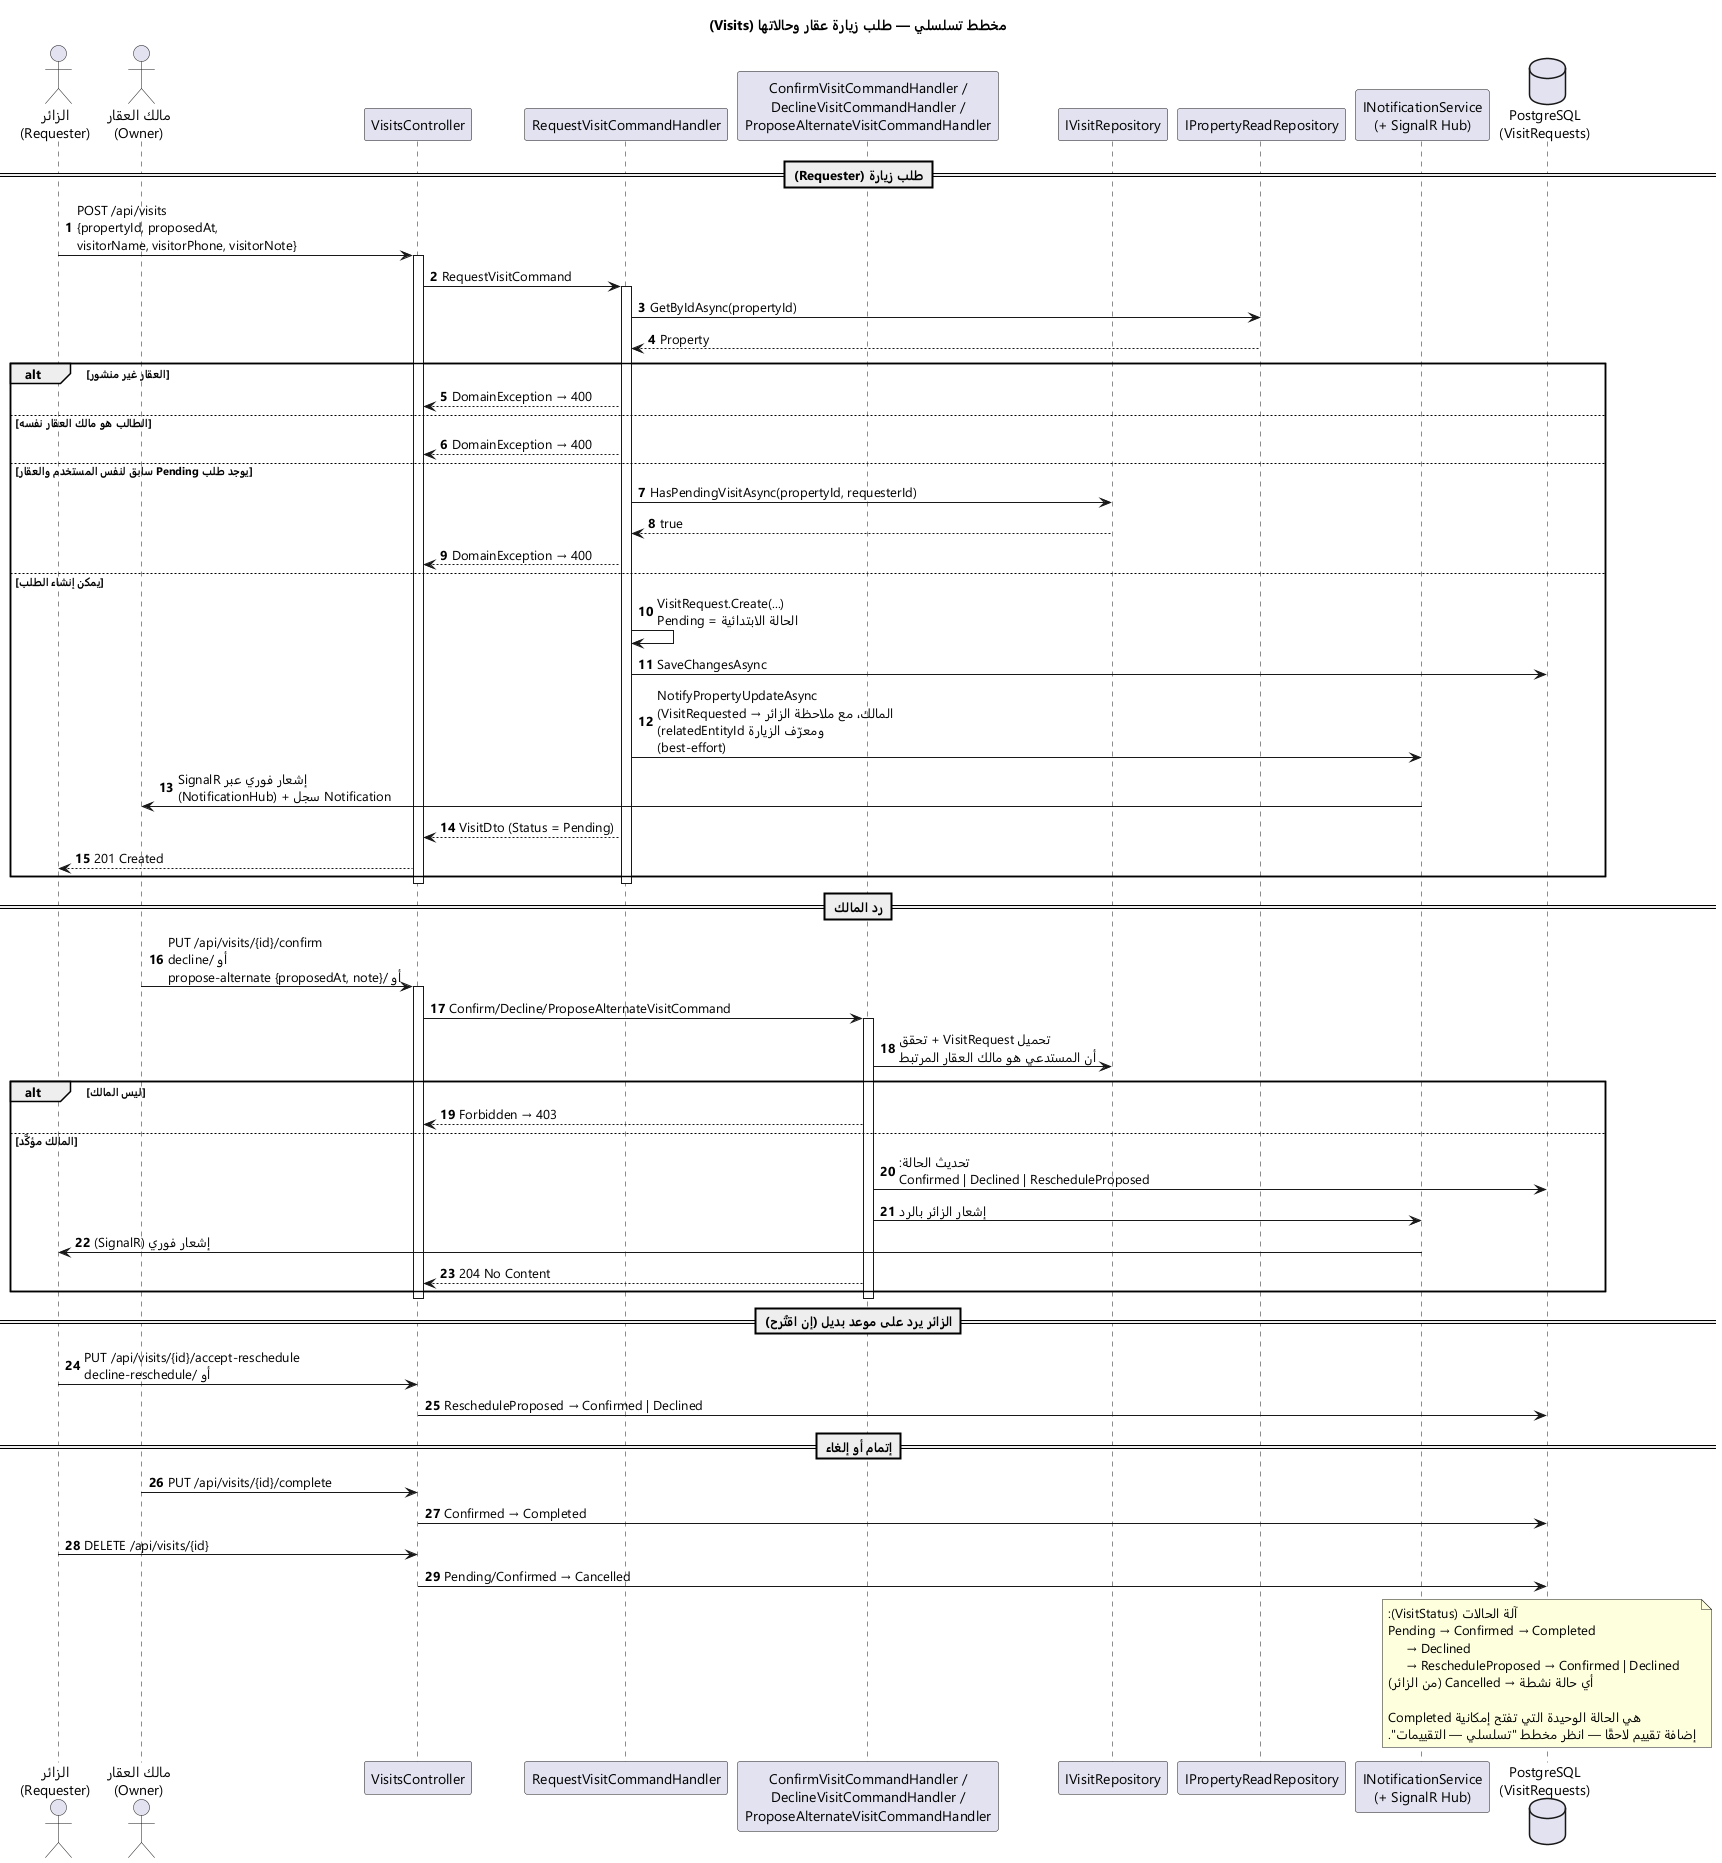

The diagram above was rendered by PlantUML. Its source (embedded in the PNG):
@startuml Sequence_Visits
skinparam backgroundColor #FFFFFF
skinparam shadowing false
skinparam defaultFontName "Segoe UI"
title مخطط تسلسلي — طلب زيارة عقار وحالاتها (Visits)
autonumber

actor "الزائر\n(Requester)" as Visitor
actor "مالك العقار\n(Owner)" as Owner
participant "VisitsController" as Ctrl
participant "RequestVisitCommandHandler" as ReqHandler
participant "ConfirmVisitCommandHandler /\nDeclineVisitCommandHandler /\nProposeAlternateVisitCommandHandler" as OwnerHandlers
participant "IVisitRepository" as VisitRepo
participant "IPropertyReadRepository" as PropRepo
participant "INotificationService\n(+ SignalR Hub)" as Notif
database "PostgreSQL\n(VisitRequests)" as Db

== طلب زيارة (Requester) ==
Visitor -> Ctrl : POST /api/visits\n{propertyId, proposedAt,\nvisitorName, visitorPhone, visitorNote}
activate Ctrl
Ctrl -> ReqHandler : RequestVisitCommand
activate ReqHandler
ReqHandler -> PropRepo : GetByIdAsync(propertyId)
PropRepo --> ReqHandler : Property
alt العقار غير منشور
    ReqHandler --> Ctrl : DomainException → 400
else الطالب هو مالك العقار نفسه
    ReqHandler --> Ctrl : DomainException → 400
else يوجد طلب Pending سابق لنفس المستخدم والعقار
    ReqHandler -> VisitRepo : HasPendingVisitAsync(propertyId, requesterId)
    VisitRepo --> ReqHandler : true
    ReqHandler --> Ctrl : DomainException → 400
else يمكن إنشاء الطلب
    ReqHandler -> ReqHandler : VisitRequest.Create(...)\nالحالة الابتدائية = Pending
    ReqHandler -> Db : SaveChangesAsync
    ReqHandler -> Notif : NotifyPropertyUpdateAsync\n(VisitRequested → المالك، مع ملاحظة الزائر\nومعرّف الزيارة relatedEntityId)\n(best-effort)
    Notif -> Owner : إشعار فوري عبر SignalR\n(NotificationHub) + سجل Notification
    ReqHandler --> Ctrl : VisitDto (Status = Pending)
    Ctrl --> Visitor : 201 Created
end
deactivate ReqHandler
deactivate Ctrl

== رد المالك ==
Owner -> Ctrl : PUT /api/visits/{id}/confirm\nأو /decline\nأو /propose-alternate {proposedAt, note}
activate Ctrl
Ctrl -> OwnerHandlers : Confirm/Decline/ProposeAlternateVisitCommand
activate OwnerHandlers
OwnerHandlers -> VisitRepo : تحميل VisitRequest + تحقق\nأن المستدعي هو مالك العقار المرتبط
alt ليس المالك
    OwnerHandlers --> Ctrl : Forbidden → 403
else المالك مؤكَّد
    OwnerHandlers -> Db : تحديث الحالة:\nConfirmed | Declined | RescheduleProposed
    OwnerHandlers -> Notif : إشعار الزائر بالرد
    Notif -> Visitor : إشعار فوري (SignalR)
    OwnerHandlers --> Ctrl : 204 No Content
end
deactivate OwnerHandlers
deactivate Ctrl

== الزائر يرد على موعد بديل (إن اقتُرح) ==
Visitor -> Ctrl : PUT /api/visits/{id}/accept-reschedule\nأو /decline-reschedule
Ctrl -> Db : RescheduleProposed → Confirmed | Declined

== إتمام أو إلغاء ==
Owner -> Ctrl : PUT /api/visits/{id}/complete
Ctrl -> Db : Confirmed → Completed
Visitor -> Ctrl : DELETE /api/visits/{id}
Ctrl -> Db : Pending/Confirmed → Cancelled

note over Db
  آلة الحالات (VisitStatus):
  Pending → Confirmed → Completed
       → Declined
       → RescheduleProposed → Confirmed | Declined
  أي حالة نشطة → Cancelled (من الزائر)

  Completed هي الحالة الوحيدة التي تفتح إمكانية
  إضافة تقييم لاحقًا — انظر مخطط "تسلسلي — التقييمات".
end note

@enduml